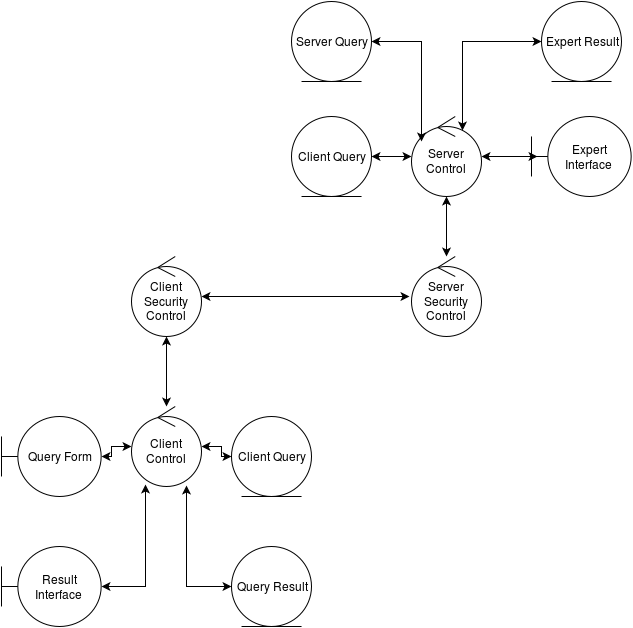

The diagram above was exported from draw.io. Its source (the exported page's mxGraphModel, read from the mxfile embedded in the PNG):
<mxGraphModel dx="1049" dy="630" grid="1" gridSize="10" guides="1" tooltips="1" connect="1" arrows="1" fold="1" page="1" pageScale="1" pageWidth="826" pageHeight="1169" background="#ffffff" math="0">
  <root>
    <mxCell id="0" />
    <mxCell id="1" parent="0" />
    <mxCell id="17" style="edgeStyle=orthogonalEdgeStyle;rounded=0;html=1;startArrow=classic;startFill=1;endArrow=classic;endFill=1;jettySize=auto;orthogonalLoop=1;" edge="1" parent="1" source="2" target="15">
      <mxGeometry relative="1" as="geometry" />
    </mxCell>
    <mxCell id="18" style="edgeStyle=orthogonalEdgeStyle;rounded=0;html=1;entryX=0;entryY=0.5;startArrow=classic;startFill=1;endArrow=classic;endFill=1;jettySize=auto;orthogonalLoop=1;" edge="1" parent="1" source="2" target="12">
      <mxGeometry relative="1" as="geometry" />
    </mxCell>
    <mxCell id="2" value="Client Control&lt;br&gt;" style="ellipse;shape=umlControl;whiteSpace=wrap;html=1;" vertex="1" parent="1">
      <mxGeometry x="190" y="445" width="70" height="80" as="geometry" />
    </mxCell>
    <mxCell id="7" style="edgeStyle=orthogonalEdgeStyle;rounded=0;html=1;entryX=-0.029;entryY=0.5;entryPerimeter=0;startArrow=classic;startFill=1;endArrow=classic;endFill=1;jettySize=auto;orthogonalLoop=1;" edge="1" parent="1" source="3" target="4">
      <mxGeometry relative="1" as="geometry" />
    </mxCell>
    <mxCell id="11" style="edgeStyle=orthogonalEdgeStyle;rounded=0;html=1;startArrow=classic;startFill=1;endArrow=classic;endFill=1;jettySize=auto;orthogonalLoop=1;" edge="1" parent="1" source="3">
      <mxGeometry relative="1" as="geometry">
        <mxPoint x="225" y="445" as="targetPoint" />
      </mxGeometry>
    </mxCell>
    <mxCell id="3" value="Client Security Control&lt;br&gt;" style="ellipse;shape=umlControl;whiteSpace=wrap;html=1;" vertex="1" parent="1">
      <mxGeometry x="190" y="295" width="70" height="80" as="geometry" />
    </mxCell>
    <mxCell id="8" style="edgeStyle=orthogonalEdgeStyle;rounded=0;html=1;entryX=0.5;entryY=1;entryPerimeter=0;startArrow=classic;startFill=1;endArrow=classic;endFill=1;jettySize=auto;orthogonalLoop=1;" edge="1" parent="1" source="4" target="5">
      <mxGeometry relative="1" as="geometry" />
    </mxCell>
    <mxCell id="4" value="Server Security Control&lt;br&gt;" style="ellipse;shape=umlControl;whiteSpace=wrap;html=1;" vertex="1" parent="1">
      <mxGeometry x="470" y="295" width="70" height="80" as="geometry" />
    </mxCell>
    <mxCell id="27" style="edgeStyle=orthogonalEdgeStyle;rounded=0;html=1;entryX=0.06;entryY=0.5;entryPerimeter=0;startArrow=classic;startFill=1;endArrow=classic;endFill=1;jettySize=auto;orthogonalLoop=1;" edge="1" parent="1" source="5" target="24">
      <mxGeometry relative="1" as="geometry" />
    </mxCell>
    <mxCell id="5" value="Server Control&lt;br&gt;" style="ellipse;shape=umlControl;whiteSpace=wrap;html=1;" vertex="1" parent="1">
      <mxGeometry x="470" y="155" width="70" height="80" as="geometry" />
    </mxCell>
    <mxCell id="12" value="Client Query&lt;br&gt;" style="ellipse;shape=umlEntity;whiteSpace=wrap;html=1;" vertex="1" parent="1">
      <mxGeometry x="290" y="455" width="80" height="80" as="geometry" />
    </mxCell>
    <mxCell id="21" style="edgeStyle=orthogonalEdgeStyle;rounded=0;html=1;entryX=0.786;entryY=0.988;entryPerimeter=0;startArrow=classic;startFill=1;endArrow=classic;endFill=1;jettySize=auto;orthogonalLoop=1;" edge="1" parent="1" source="13" target="2">
      <mxGeometry relative="1" as="geometry" />
    </mxCell>
    <mxCell id="13" value="Query Result&lt;br&gt;" style="ellipse;shape=umlEntity;whiteSpace=wrap;html=1;" vertex="1" parent="1">
      <mxGeometry x="290" y="585" width="80" height="80" as="geometry" />
    </mxCell>
    <mxCell id="20" style="edgeStyle=orthogonalEdgeStyle;rounded=0;html=1;entryX=0.2;entryY=0.975;entryPerimeter=0;startArrow=classic;startFill=1;endArrow=classic;endFill=1;jettySize=auto;orthogonalLoop=1;" edge="1" parent="1" source="14" target="2">
      <mxGeometry relative="1" as="geometry" />
    </mxCell>
    <mxCell id="14" value="Result Interface&lt;br&gt;" style="shape=umlBoundary;whiteSpace=wrap;html=1;" vertex="1" parent="1">
      <mxGeometry x="60" y="585" width="100" height="80" as="geometry" />
    </mxCell>
    <mxCell id="15" value="Query Form&lt;br&gt;" style="shape=umlBoundary;whiteSpace=wrap;html=1;" vertex="1" parent="1">
      <mxGeometry x="60" y="455" width="100" height="80" as="geometry" />
    </mxCell>
    <mxCell id="26" style="edgeStyle=orthogonalEdgeStyle;rounded=0;html=1;startArrow=classic;startFill=1;endArrow=classic;endFill=1;jettySize=auto;orthogonalLoop=1;" edge="1" parent="1" source="22" target="5">
      <mxGeometry relative="1" as="geometry" />
    </mxCell>
    <mxCell id="22" value="Client Query&lt;br&gt;" style="ellipse;shape=umlEntity;whiteSpace=wrap;html=1;" vertex="1" parent="1">
      <mxGeometry x="350" y="155" width="80" height="80" as="geometry" />
    </mxCell>
    <mxCell id="29" style="edgeStyle=orthogonalEdgeStyle;rounded=0;html=1;entryX=0.143;entryY=0.313;entryPerimeter=0;startArrow=classic;startFill=1;endArrow=classic;endFill=1;jettySize=auto;orthogonalLoop=1;" edge="1" parent="1" source="23" target="5">
      <mxGeometry relative="1" as="geometry" />
    </mxCell>
    <mxCell id="23" value="Server Query&lt;br&gt;" style="ellipse;shape=umlEntity;whiteSpace=wrap;html=1;" vertex="1" parent="1">
      <mxGeometry x="350" y="40" width="80" height="80" as="geometry" />
    </mxCell>
    <mxCell id="24" value="Expert Interface&lt;br&gt;" style="shape=umlBoundary;whiteSpace=wrap;html=1;" vertex="1" parent="1">
      <mxGeometry x="590" y="155" width="100" height="80" as="geometry" />
    </mxCell>
    <mxCell id="28" style="edgeStyle=orthogonalEdgeStyle;rounded=0;html=1;entryX=0.729;entryY=0.175;entryPerimeter=0;startArrow=classic;startFill=1;endArrow=classic;endFill=1;jettySize=auto;orthogonalLoop=1;" edge="1" parent="1" source="25" target="5">
      <mxGeometry relative="1" as="geometry" />
    </mxCell>
    <mxCell id="25" value="Expert Result&lt;br&gt;" style="ellipse;shape=umlEntity;whiteSpace=wrap;html=1;" vertex="1" parent="1">
      <mxGeometry x="600" y="40" width="80" height="80" as="geometry" />
    </mxCell>
  </root>
</mxGraphModel>